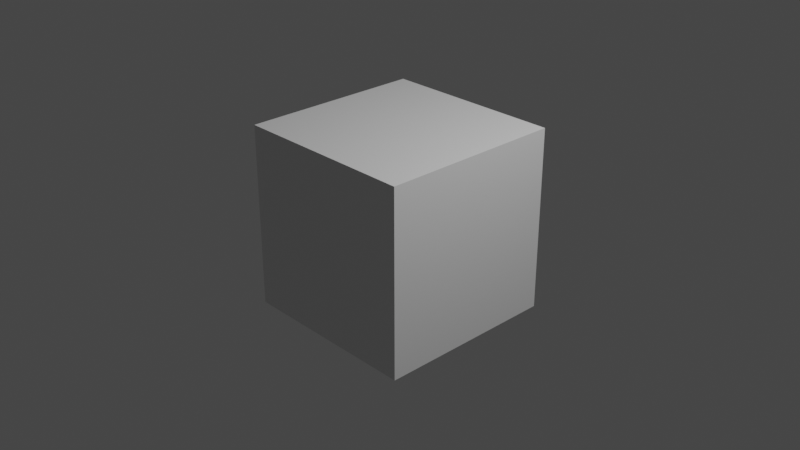 # Source: test_camera.blend  (saved by Blender 2.80.75; exported with 4.5.12 LTS)
import bpy
from mathutils import Matrix  # noqa: F401  (used for matrix-valued properties, if any)

bpy.ops.wm.read_factory_settings(use_empty=True)
scene = bpy.context.scene
scene.name = 'Scene'

# ---- collections
col_collection = bpy.data.collections.new('Collection'); scene.collection.children.link(col_collection)

# ---- materials (node trees are filled in below, after node groups)
mat_material = bpy.data.materials.new('Material')
mat_material.alpha_threshold = 0.0
mat_material.use_transparent_shadow = False
mat_material.line_color = (0.0, 0.0, 0.0, 1.0)

# ---- material node trees
mat_material.use_nodes = True; mat_material.node_tree.nodes.clear()
_N = mat_material.node_tree.nodes; _L = mat_material.node_tree.links
n0 = _N.new('ShaderNodeOutputMaterial'); n0.name = 'Material Output'; n0.location = (300, 300)
n1 = _N.new('ShaderNodeBsdfPrincipled'); n1.name = 'Principled BSDF'; n1.location = (10, 300)
n1.distribution = 'GGX'
n1.subsurface_method = 'BURLEY'
n1.inputs[2].default_value = 0.4
n1.inputs[3].default_value = 1.45
n1.inputs[27].default_value = (0.0, 0.0, 0.0, 1.0)
n1.inputs[28].default_value = 1.0
_L.new(n1.outputs[0], n0.inputs[0])
n0.is_active_output = True

# ---- world
world_world = bpy.data.worlds.new('World'); scene.world = world_world
world_world.use_nodes = True; world_world.node_tree.nodes.clear()
_N = world_world.node_tree.nodes; _L = world_world.node_tree.links
n0 = _N.new('ShaderNodeOutputWorld'); n0.name = 'World Output'; n0.location = (300, 300)
n1 = _N.new('ShaderNodeBackground'); n1.name = 'Background'; n1.location = (10, 300)
n1.inputs[0].default_value = (0.05088, 0.05088, 0.05088, 1.0)
_L.new(n1.outputs[0], n0.inputs[0])
n0.is_active_output = True
world_world.color = (0.05088, 0.05088, 0.05088)
world_world.use_sun_shadow = False
world_world.sun_shadow_jitter_overblur = 0.0

# ---- cameras
cam_camera = bpy.data.cameras.new('Camera')
cam_camera.clip_end = 100.0
cam_camera.ortho_scale = 7.314

# ---- lights
light_light = bpy.data.lights.new('Light', 'POINT')
light_light.transmission_factor = 0.0
light_light.energy = 1000.0
light_light.shadow_soft_size = 0.1
light_light.shadow_maximum_resolution = 0.006
light_light.use_absolute_resolution = True

# ---- meshes
me_cube = bpy.data.meshes.new('Cube')
me_cube.from_pydata([(1.0, 1.0, 1.0), (1.0, 1.0, -1.0), (1.0, -1.0, 1.0), (1.0, -1.0, -1.0), (-1.0, 1.0, 1.0), (-1.0, 1.0, -1.0), (-1.0, -1.0, 1.0), (-1.0, -1.0, -1.0)], [], [(0, 4, 6, 2), (3, 2, 6, 7), (7, 6, 4, 5), (5, 1, 3, 7), (1, 0, 2, 3), (5, 4, 0, 1)])
_uv = me_cube.uv_layers.new(name='UVMap')
_uv.uv.foreach_set('vector', [0.375, 0.0, 0.625, 0.0, 0.625, 0.25, 0.375, 0.25, 0.375, 0.25, 0.625, 0.25, 0.625, 0.5, 0.375, 0.5, 0.375, 0.5, 0.625, 0.5, 0.625, 0.75, 0.375, 0.75, 0.375, 0.75, 0.625, 0.75, 0.625, 1.0, 0.375, 1.0, 0.125, 0.5, 0.375, 0.5, 0.375, 0.75, 0.125, 0.75, 0.625, 0.5, 0.875, 0.5, 0.875, 0.75, 0.625, 0.75])
me_cube.materials.append(mat_material)
me_cube.use_remesh_preserve_volume = False
me_cube.use_remesh_preserve_attributes = False
me_cube.use_mirror_vertex_groups = False
me_cube.update()

# ---- objects
ob_cube = bpy.data.objects.new('Cube', me_cube)
ob_light = bpy.data.objects.new('Light', light_light)
ob_camera = bpy.data.objects.new('Camera', cam_camera)

# ---- transforms, parenting, visibility, modifiers, constraints
ob_cube.location = (0.0, 0.0, 0.0)
ob_cube.lock_rotations_4d = False
ob_cube.empty_display_type = 'ARROWS'
ob_cube.lineart.crease_threshold = 0.0
ob_light.location = (4.076, 1.005, 5.904)
ob_light.rotation_euler = (0.6503, 0.05522, 1.866)
ob_light.lock_rotations_4d = False
ob_light.empty_display_type = 'ARROWS'
ob_light.color = (0.0, 0.0, 0.0, 0.0)
ob_light.lineart.crease_threshold = 0.0
ob_camera.location = (7.359, -6.926, 4.958)
ob_camera.rotation_euler = (1.109, 0.0, 0.8149)
ob_camera.lock_rotations_4d = False
ob_camera.empty_display_type = 'ARROWS'
ob_camera.color = (0.0, 0.0, 0.0, 0.0)
ob_camera.display_type = 'WIRE'
ob_camera.lineart.crease_threshold = 0.0

# ---- collection membership
col_collection.objects.link(ob_cube)
col_collection.objects.link(ob_light)
col_collection.objects.link(ob_camera)

# ---- scene / render settings (as saved in the file)
scene.camera = ob_camera
scene.frame_start = 1; scene.frame_end = 60; scene.frame_set(1)
scene.render.engine = 'BLENDER_EEVEE_NEXT'
scene.cycles.use_denoising = False
scene.cycles.samples = 128
scene.cycles.sampling_pattern = 'TABULATED_SOBOL'
scene.cycles.use_adaptive_sampling = False
scene.cycles.use_light_tree = False
scene.view_settings.view_transform = 'Filmic'
bpy.context.view_layer.update()
